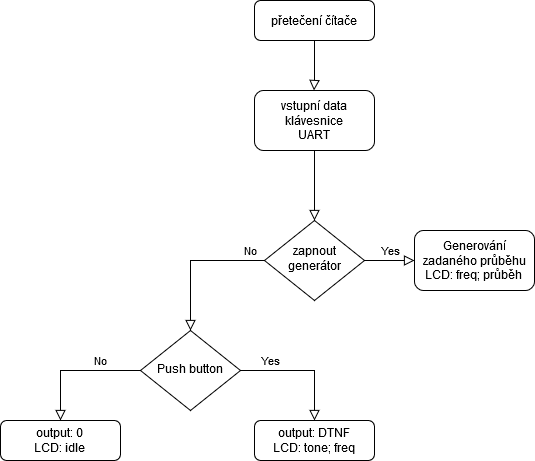

The diagram above was exported from draw.io. Its source (the exported page's mxGraphModel, read from the mxfile embedded in the PNG):
<mxGraphModel dx="1422" dy="893" grid="1" gridSize="10" guides="1" tooltips="1" connect="1" arrows="1" fold="1" page="1" pageScale="1" pageWidth="827" pageHeight="1169" math="0" shadow="0">
  <root>
    <mxCell id="WIyWlLk6GJQsqaUBKTNV-0" />
    <mxCell id="WIyWlLk6GJQsqaUBKTNV-1" parent="WIyWlLk6GJQsqaUBKTNV-0" />
    <mxCell id="WIyWlLk6GJQsqaUBKTNV-2" value="" style="rounded=0;html=1;jettySize=auto;orthogonalLoop=1;fontSize=11;endArrow=block;endFill=0;endSize=8;strokeWidth=1;shadow=0;labelBackgroundColor=none;edgeStyle=orthogonalEdgeStyle;" parent="WIyWlLk6GJQsqaUBKTNV-1" source="WIyWlLk6GJQsqaUBKTNV-3" target="WIyWlLk6GJQsqaUBKTNV-6" edge="1">
      <mxGeometry relative="1" as="geometry" />
    </mxCell>
    <mxCell id="WIyWlLk6GJQsqaUBKTNV-3" value="&lt;div&gt;vstupní data&lt;/div&gt;&lt;div&gt;klávesnice&lt;/div&gt;&lt;div&gt;UART&lt;br&gt;&lt;/div&gt;" style="rounded=1;whiteSpace=wrap;html=1;fontSize=12;glass=0;strokeWidth=1;shadow=0;" parent="WIyWlLk6GJQsqaUBKTNV-1" vertex="1">
      <mxGeometry x="344" y="200" width="120" height="60" as="geometry" />
    </mxCell>
    <mxCell id="WIyWlLk6GJQsqaUBKTNV-4" value="No" style="rounded=0;html=1;jettySize=auto;orthogonalLoop=1;fontSize=11;endArrow=block;endFill=0;endSize=8;strokeWidth=1;shadow=0;labelBackgroundColor=none;edgeStyle=orthogonalEdgeStyle;" parent="WIyWlLk6GJQsqaUBKTNV-1" source="WIyWlLk6GJQsqaUBKTNV-6" target="WIyWlLk6GJQsqaUBKTNV-10" edge="1">
      <mxGeometry x="-0.8056" y="-10" relative="1" as="geometry">
        <mxPoint as="offset" />
      </mxGeometry>
    </mxCell>
    <mxCell id="WIyWlLk6GJQsqaUBKTNV-5" value="Yes" style="edgeStyle=orthogonalEdgeStyle;rounded=0;html=1;jettySize=auto;orthogonalLoop=1;fontSize=11;endArrow=block;endFill=0;endSize=8;strokeWidth=1;shadow=0;labelBackgroundColor=none;" parent="WIyWlLk6GJQsqaUBKTNV-1" source="WIyWlLk6GJQsqaUBKTNV-6" target="WIyWlLk6GJQsqaUBKTNV-7" edge="1">
      <mxGeometry x="0.04" y="10" relative="1" as="geometry">
        <mxPoint as="offset" />
      </mxGeometry>
    </mxCell>
    <mxCell id="WIyWlLk6GJQsqaUBKTNV-6" value="zapnout generátor" style="rhombus;whiteSpace=wrap;html=1;shadow=0;fontFamily=Helvetica;fontSize=12;align=center;strokeWidth=1;spacing=6;spacingTop=-4;" parent="WIyWlLk6GJQsqaUBKTNV-1" vertex="1">
      <mxGeometry x="354" y="330" width="100" height="80" as="geometry" />
    </mxCell>
    <mxCell id="WIyWlLk6GJQsqaUBKTNV-7" value="&lt;div&gt;Generování zadaného průběhu&lt;/div&gt;&lt;div&gt;LCD: freq; průběh&lt;br&gt;&lt;/div&gt;" style="rounded=1;whiteSpace=wrap;html=1;fontSize=12;glass=0;strokeWidth=1;shadow=0;" parent="WIyWlLk6GJQsqaUBKTNV-1" vertex="1">
      <mxGeometry x="504" y="340" width="120" height="60" as="geometry" />
    </mxCell>
    <mxCell id="WIyWlLk6GJQsqaUBKTNV-8" value="No" style="rounded=0;html=1;jettySize=auto;orthogonalLoop=1;fontSize=11;endArrow=block;endFill=0;endSize=8;strokeWidth=1;shadow=0;labelBackgroundColor=none;edgeStyle=orthogonalEdgeStyle;" parent="WIyWlLk6GJQsqaUBKTNV-1" source="WIyWlLk6GJQsqaUBKTNV-10" target="WIyWlLk6GJQsqaUBKTNV-11" edge="1">
      <mxGeometry x="-0.3846" y="-10" relative="1" as="geometry">
        <mxPoint as="offset" />
      </mxGeometry>
    </mxCell>
    <mxCell id="WIyWlLk6GJQsqaUBKTNV-9" value="Yes" style="edgeStyle=orthogonalEdgeStyle;rounded=0;html=1;jettySize=auto;orthogonalLoop=1;fontSize=11;endArrow=block;endFill=0;endSize=8;strokeWidth=1;shadow=0;labelBackgroundColor=none;" parent="WIyWlLk6GJQsqaUBKTNV-1" source="WIyWlLk6GJQsqaUBKTNV-10" target="WIyWlLk6GJQsqaUBKTNV-12" edge="1">
      <mxGeometry x="-0.5161" y="10" relative="1" as="geometry">
        <mxPoint as="offset" />
      </mxGeometry>
    </mxCell>
    <mxCell id="WIyWlLk6GJQsqaUBKTNV-10" value="Push button" style="rhombus;whiteSpace=wrap;html=1;shadow=0;fontFamily=Helvetica;fontSize=12;align=center;strokeWidth=1;spacing=6;spacingTop=-4;" parent="WIyWlLk6GJQsqaUBKTNV-1" vertex="1">
      <mxGeometry x="230" y="440" width="100" height="80" as="geometry" />
    </mxCell>
    <mxCell id="WIyWlLk6GJQsqaUBKTNV-11" value="&lt;div&gt;output: 0&lt;/div&gt;&lt;div&gt;LCD: idle&lt;br&gt;&lt;/div&gt;" style="rounded=1;whiteSpace=wrap;html=1;fontSize=12;glass=0;strokeWidth=1;shadow=0;" parent="WIyWlLk6GJQsqaUBKTNV-1" vertex="1">
      <mxGeometry x="90" y="530" width="120" height="40" as="geometry" />
    </mxCell>
    <mxCell id="WIyWlLk6GJQsqaUBKTNV-12" value="&lt;div&gt;output: DTNF&lt;/div&gt;&lt;div&gt;LCD: tone; freq&lt;br&gt;&lt;/div&gt;" style="rounded=1;whiteSpace=wrap;html=1;fontSize=12;glass=0;strokeWidth=1;shadow=0;" parent="WIyWlLk6GJQsqaUBKTNV-1" vertex="1">
      <mxGeometry x="344" y="530" width="120" height="40" as="geometry" />
    </mxCell>
    <mxCell id="_8shMucNBxeuaZWR3VeS-8" value="přetečení čítače" style="rounded=1;whiteSpace=wrap;html=1;fontSize=12;glass=0;strokeWidth=1;shadow=0;" vertex="1" parent="WIyWlLk6GJQsqaUBKTNV-1">
      <mxGeometry x="344" y="110" width="120" height="40" as="geometry" />
    </mxCell>
    <mxCell id="_8shMucNBxeuaZWR3VeS-10" value="" style="rounded=0;html=1;jettySize=auto;orthogonalLoop=1;fontSize=11;endArrow=block;endFill=0;endSize=8;strokeWidth=1;shadow=0;labelBackgroundColor=none;edgeStyle=orthogonalEdgeStyle;" edge="1" parent="WIyWlLk6GJQsqaUBKTNV-1">
      <mxGeometry relative="1" as="geometry">
        <mxPoint x="404" y="150" as="sourcePoint" />
        <mxPoint x="403.5" y="200" as="targetPoint" />
        <Array as="points">
          <mxPoint x="403.5" y="190" />
          <mxPoint x="403.5" y="190" />
        </Array>
      </mxGeometry>
    </mxCell>
  </root>
</mxGraphModel>